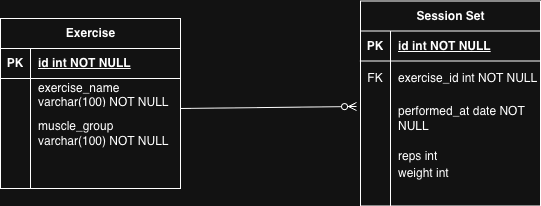

The diagram above was exported from draw.io. Its source (the exported page's mxGraphModel, read from the mxfile embedded in the PNG):
<mxGraphModel dx="1018" dy="598" grid="1" gridSize="10" guides="1" tooltips="1" connect="1" arrows="1" fold="1" page="1" pageScale="1" pageWidth="850" pageHeight="1100" math="0" shadow="0">
  <root>
    <mxCell id="0" />
    <mxCell id="1" parent="0" />
    <mxCell id="KGxvT3uBrS34DaLLDBI2-1" parent="1" style="shape=table;startSize=30;container=1;collapsible=1;childLayout=tableLayout;fixedRows=1;rowLines=0;fontStyle=1;align=center;resizeLast=1;html=1;" value="Exercise" vertex="1">
      <mxGeometry height="170" width="180" x="90" y="210" as="geometry" />
    </mxCell>
    <mxCell id="KGxvT3uBrS34DaLLDBI2-2" parent="KGxvT3uBrS34DaLLDBI2-1" style="shape=tableRow;horizontal=0;startSize=0;swimlaneHead=0;swimlaneBody=0;fillColor=none;collapsible=0;dropTarget=0;points=[[0,0.5],[1,0.5]];portConstraint=eastwest;top=0;left=0;right=0;bottom=1;" value="" vertex="1">
      <mxGeometry height="30" width="180" y="30" as="geometry" />
    </mxCell>
    <mxCell id="KGxvT3uBrS34DaLLDBI2-3" parent="KGxvT3uBrS34DaLLDBI2-2" style="shape=partialRectangle;connectable=0;fillColor=none;top=0;left=0;bottom=0;right=0;fontStyle=1;overflow=hidden;whiteSpace=wrap;html=1;" value="PK" vertex="1">
      <mxGeometry height="30" width="30" as="geometry">
        <mxRectangle height="30" width="30" as="alternateBounds" />
      </mxGeometry>
    </mxCell>
    <mxCell id="KGxvT3uBrS34DaLLDBI2-4" parent="KGxvT3uBrS34DaLLDBI2-2" style="shape=partialRectangle;connectable=0;fillColor=none;top=0;left=0;bottom=0;right=0;align=left;spacingLeft=6;fontStyle=5;overflow=hidden;whiteSpace=wrap;html=1;" value="id int NOT NULL" vertex="1">
      <mxGeometry height="30" width="150" x="30" as="geometry">
        <mxRectangle height="30" width="150" as="alternateBounds" />
      </mxGeometry>
    </mxCell>
    <mxCell id="KGxvT3uBrS34DaLLDBI2-5" parent="KGxvT3uBrS34DaLLDBI2-1" style="shape=tableRow;horizontal=0;startSize=0;swimlaneHead=0;swimlaneBody=0;fillColor=none;collapsible=0;dropTarget=0;points=[[0,0.5],[1,0.5]];portConstraint=eastwest;top=0;left=0;right=0;bottom=0;" value="" vertex="1">
      <mxGeometry height="30" width="180" y="60" as="geometry" />
    </mxCell>
    <mxCell id="KGxvT3uBrS34DaLLDBI2-6" parent="KGxvT3uBrS34DaLLDBI2-5" style="shape=partialRectangle;connectable=0;fillColor=none;top=0;left=0;bottom=0;right=0;editable=1;overflow=hidden;whiteSpace=wrap;html=1;" value="" vertex="1">
      <mxGeometry height="30" width="30" as="geometry">
        <mxRectangle height="30" width="30" as="alternateBounds" />
      </mxGeometry>
    </mxCell>
    <mxCell id="KGxvT3uBrS34DaLLDBI2-7" parent="KGxvT3uBrS34DaLLDBI2-5" style="shape=partialRectangle;connectable=0;fillColor=none;top=0;left=0;bottom=0;right=0;align=left;spacingLeft=6;overflow=hidden;whiteSpace=wrap;html=1;" value="exercise_name varchar(100) NOT NULL" vertex="1">
      <mxGeometry height="30" width="150" x="30" as="geometry">
        <mxRectangle height="30" width="150" as="alternateBounds" />
      </mxGeometry>
    </mxCell>
    <mxCell id="KGxvT3uBrS34DaLLDBI2-8" parent="KGxvT3uBrS34DaLLDBI2-1" style="shape=tableRow;horizontal=0;startSize=0;swimlaneHead=0;swimlaneBody=0;fillColor=none;collapsible=0;dropTarget=0;points=[[0,0.5],[1,0.5]];portConstraint=eastwest;top=0;left=0;right=0;bottom=0;" value="" vertex="1">
      <mxGeometry height="50" width="180" y="90" as="geometry" />
    </mxCell>
    <mxCell id="KGxvT3uBrS34DaLLDBI2-9" parent="KGxvT3uBrS34DaLLDBI2-8" style="shape=partialRectangle;connectable=0;fillColor=none;top=0;left=0;bottom=0;right=0;editable=1;overflow=hidden;whiteSpace=wrap;html=1;" value="" vertex="1">
      <mxGeometry height="50" width="30" as="geometry">
        <mxRectangle height="50" width="30" as="alternateBounds" />
      </mxGeometry>
    </mxCell>
    <mxCell id="KGxvT3uBrS34DaLLDBI2-10" parent="KGxvT3uBrS34DaLLDBI2-8" style="shape=partialRectangle;connectable=0;fillColor=none;top=0;left=0;bottom=0;right=0;align=left;spacingLeft=6;overflow=hidden;whiteSpace=wrap;html=1;" value="muscle_group varchar(100) NOT NULL" vertex="1">
      <mxGeometry height="50" width="150" x="30" as="geometry">
        <mxRectangle height="50" width="150" as="alternateBounds" />
      </mxGeometry>
    </mxCell>
    <mxCell id="KGxvT3uBrS34DaLLDBI2-11" parent="KGxvT3uBrS34DaLLDBI2-1" style="shape=tableRow;horizontal=0;startSize=0;swimlaneHead=0;swimlaneBody=0;fillColor=none;collapsible=0;dropTarget=0;points=[[0,0.5],[1,0.5]];portConstraint=eastwest;top=0;left=0;right=0;bottom=0;" value="" vertex="1">
      <mxGeometry height="30" width="180" y="140" as="geometry" />
    </mxCell>
    <mxCell id="KGxvT3uBrS34DaLLDBI2-12" parent="KGxvT3uBrS34DaLLDBI2-11" style="shape=partialRectangle;connectable=0;fillColor=none;top=0;left=0;bottom=0;right=0;editable=1;overflow=hidden;whiteSpace=wrap;html=1;" value="" vertex="1">
      <mxGeometry height="30" width="30" as="geometry">
        <mxRectangle height="30" width="30" as="alternateBounds" />
      </mxGeometry>
    </mxCell>
    <mxCell id="KGxvT3uBrS34DaLLDBI2-13" parent="KGxvT3uBrS34DaLLDBI2-11" style="shape=partialRectangle;connectable=0;fillColor=none;top=0;left=0;bottom=0;right=0;align=left;spacingLeft=6;overflow=hidden;whiteSpace=wrap;html=1;" value="" vertex="1">
      <mxGeometry height="30" width="150" x="30" as="geometry">
        <mxRectangle height="30" width="150" as="alternateBounds" />
      </mxGeometry>
    </mxCell>
    <mxCell id="KGxvT3uBrS34DaLLDBI2-14" parent="1" style="shape=table;startSize=30;container=1;collapsible=1;childLayout=tableLayout;fixedRows=1;rowLines=0;fontStyle=1;align=center;resizeLast=1;html=1;" value="Session Set" vertex="1">
      <mxGeometry height="205" width="180" x="450" y="192.5" as="geometry" />
    </mxCell>
    <mxCell id="KGxvT3uBrS34DaLLDBI2-15" parent="KGxvT3uBrS34DaLLDBI2-14" style="shape=tableRow;horizontal=0;startSize=0;swimlaneHead=0;swimlaneBody=0;fillColor=none;collapsible=0;dropTarget=0;points=[[0,0.5],[1,0.5]];portConstraint=eastwest;top=0;left=0;right=0;bottom=1;" value="" vertex="1">
      <mxGeometry height="30" width="180" y="30" as="geometry" />
    </mxCell>
    <mxCell id="KGxvT3uBrS34DaLLDBI2-16" parent="KGxvT3uBrS34DaLLDBI2-15" style="shape=partialRectangle;connectable=0;fillColor=none;top=0;left=0;bottom=0;right=0;fontStyle=1;overflow=hidden;whiteSpace=wrap;html=1;" value="PK" vertex="1">
      <mxGeometry height="30" width="30" as="geometry">
        <mxRectangle height="30" width="30" as="alternateBounds" />
      </mxGeometry>
    </mxCell>
    <mxCell id="KGxvT3uBrS34DaLLDBI2-17" parent="KGxvT3uBrS34DaLLDBI2-15" style="shape=partialRectangle;connectable=0;fillColor=none;top=0;left=0;bottom=0;right=0;align=left;spacingLeft=6;fontStyle=5;overflow=hidden;whiteSpace=wrap;html=1;" value="id int NOT NULL" vertex="1">
      <mxGeometry height="30" width="150" x="30" as="geometry">
        <mxRectangle height="30" width="150" as="alternateBounds" />
      </mxGeometry>
    </mxCell>
    <mxCell id="KGxvT3uBrS34DaLLDBI2-18" parent="KGxvT3uBrS34DaLLDBI2-14" style="shape=tableRow;horizontal=0;startSize=0;swimlaneHead=0;swimlaneBody=0;fillColor=none;collapsible=0;dropTarget=0;points=[[0,0.5],[1,0.5]];portConstraint=eastwest;top=0;left=0;right=0;bottom=0;" value="" vertex="1">
      <mxGeometry height="35" width="180" y="60" as="geometry" />
    </mxCell>
    <mxCell id="KGxvT3uBrS34DaLLDBI2-19" parent="KGxvT3uBrS34DaLLDBI2-18" style="shape=partialRectangle;connectable=0;fillColor=none;top=0;left=0;bottom=0;right=0;editable=1;overflow=hidden;whiteSpace=wrap;html=1;" value="FK" vertex="1">
      <mxGeometry height="35" width="30" as="geometry">
        <mxRectangle height="35" width="30" as="alternateBounds" />
      </mxGeometry>
    </mxCell>
    <mxCell id="KGxvT3uBrS34DaLLDBI2-20" parent="KGxvT3uBrS34DaLLDBI2-18" style="shape=partialRectangle;connectable=0;fillColor=none;top=0;left=0;bottom=0;right=0;align=left;spacingLeft=6;overflow=hidden;whiteSpace=wrap;html=1;" value="exercise_id int NOT NULL" vertex="1">
      <mxGeometry height="35" width="150" x="30" as="geometry">
        <mxRectangle height="35" width="150" as="alternateBounds" />
      </mxGeometry>
    </mxCell>
    <mxCell id="KGxvT3uBrS34DaLLDBI2-21" parent="KGxvT3uBrS34DaLLDBI2-14" style="shape=tableRow;horizontal=0;startSize=0;swimlaneHead=0;swimlaneBody=0;fillColor=none;collapsible=0;dropTarget=0;points=[[0,0.5],[1,0.5]];portConstraint=eastwest;top=0;left=0;right=0;bottom=0;" value="" vertex="1">
      <mxGeometry height="45" width="180" y="95" as="geometry" />
    </mxCell>
    <mxCell id="KGxvT3uBrS34DaLLDBI2-22" parent="KGxvT3uBrS34DaLLDBI2-21" style="shape=partialRectangle;connectable=0;fillColor=none;top=0;left=0;bottom=0;right=0;editable=1;overflow=hidden;whiteSpace=wrap;html=1;" value="" vertex="1">
      <mxGeometry height="45" width="30" as="geometry">
        <mxRectangle height="45" width="30" as="alternateBounds" />
      </mxGeometry>
    </mxCell>
    <mxCell id="KGxvT3uBrS34DaLLDBI2-23" parent="KGxvT3uBrS34DaLLDBI2-21" style="shape=partialRectangle;connectable=0;fillColor=none;top=0;left=0;bottom=0;right=0;align=left;spacingLeft=6;overflow=hidden;whiteSpace=wrap;html=1;" value="performed_at date NOT NULL" vertex="1">
      <mxGeometry height="45" width="150" x="30" as="geometry">
        <mxRectangle height="45" width="150" as="alternateBounds" />
      </mxGeometry>
    </mxCell>
    <mxCell id="KGxvT3uBrS34DaLLDBI2-24" parent="KGxvT3uBrS34DaLLDBI2-14" style="shape=tableRow;horizontal=0;startSize=0;swimlaneHead=0;swimlaneBody=0;fillColor=none;collapsible=0;dropTarget=0;points=[[0,0.5],[1,0.5]];portConstraint=eastwest;top=0;left=0;right=0;bottom=0;" value="" vertex="1">
      <mxGeometry height="65" width="180" y="140" as="geometry" />
    </mxCell>
    <mxCell id="KGxvT3uBrS34DaLLDBI2-25" parent="KGxvT3uBrS34DaLLDBI2-24" style="shape=partialRectangle;connectable=0;fillColor=none;top=0;left=0;bottom=0;right=0;editable=1;overflow=hidden;whiteSpace=wrap;html=1;" value="" vertex="1">
      <mxGeometry height="65" width="30" as="geometry">
        <mxRectangle height="65" width="30" as="alternateBounds" />
      </mxGeometry>
    </mxCell>
    <mxCell id="KGxvT3uBrS34DaLLDBI2-26" parent="KGxvT3uBrS34DaLLDBI2-24" style="shape=partialRectangle;connectable=0;fillColor=none;top=0;left=0;bottom=0;right=0;align=left;spacingLeft=6;overflow=hidden;whiteSpace=wrap;html=1;" value="weight int" vertex="1">
      <mxGeometry height="65" width="150" x="30" as="geometry">
        <mxRectangle height="65" width="150" as="alternateBounds" />
      </mxGeometry>
    </mxCell>
    <mxCell id="KGxvT3uBrS34DaLLDBI2-28" parent="1" style="shape=partialRectangle;connectable=0;fillColor=none;top=0;left=0;bottom=0;right=0;align=left;spacingLeft=6;overflow=hidden;whiteSpace=wrap;html=1;" value="reps int" vertex="1">
      <mxGeometry height="30" width="150" x="480" y="332.5" as="geometry">
        <mxRectangle height="30" width="150" as="alternateBounds" />
      </mxGeometry>
    </mxCell>
    <mxCell id="KGxvT3uBrS34DaLLDBI2-29" edge="1" parent="1" style="endArrow=ERzeroToMany;html=1;rounded=0;entryX=-0.022;entryY=0.233;entryDx=0;entryDy=0;entryPerimeter=0;endFill=0;" target="KGxvT3uBrS34DaLLDBI2-21" value="">
      <mxGeometry relative="1" as="geometry">
        <mxPoint x="270" y="300" as="sourcePoint" />
        <mxPoint x="430" y="300" as="targetPoint" />
      </mxGeometry>
    </mxCell>
  </root>
</mxGraphModel>